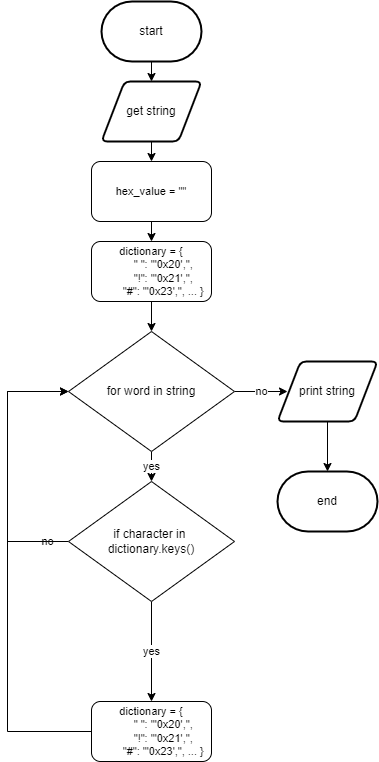

The diagram above was exported from draw.io. Its source (the exported page's mxGraphModel, read from the mxfile embedded in the PNG):
<mxGraphModel dx="690" dy="526" grid="1" gridSize="10" guides="1" tooltips="1" connect="1" arrows="1" fold="1" page="1" pageScale="1" pageWidth="827" pageHeight="1169" math="0" shadow="0">
  <root>
    <mxCell id="0" />
    <mxCell id="1" parent="0" />
    <mxCell id="146" style="edgeStyle=orthogonalEdgeStyle;shape=connector;rounded=0;html=1;exitX=0;exitY=0.5;exitDx=0;exitDy=0;entryX=0;entryY=0.5;entryDx=0;entryDy=0;labelBackgroundColor=default;fontFamily=Helvetica;fontSize=11;fontColor=default;endArrow=classic;strokeColor=default;" parent="1" target="122" edge="1">
      <mxGeometry relative="1" as="geometry">
        <Array as="points">
          <mxPoint x="280" y="940" />
          <mxPoint x="280" y="600" />
        </Array>
        <mxPoint x="385.5" y="940" as="sourcePoint" />
      </mxGeometry>
    </mxCell>
    <mxCell id="119" value="end" style="strokeWidth=2;html=1;shape=mxgraph.flowchart.terminator;whiteSpace=wrap;" parent="1" vertex="1">
      <mxGeometry x="550" y="680" width="100" height="60" as="geometry" />
    </mxCell>
    <mxCell id="144" value="yes" style="edgeStyle=orthogonalEdgeStyle;shape=connector;rounded=0;html=1;exitX=0.5;exitY=1;exitDx=0;exitDy=0;entryX=0.5;entryY=0;entryDx=0;entryDy=0;labelBackgroundColor=default;fontFamily=Helvetica;fontSize=11;fontColor=default;endArrow=classic;strokeColor=default;" parent="1" source="122" edge="1">
      <mxGeometry relative="1" as="geometry">
        <mxPoint x="424" y="690" as="targetPoint" />
      </mxGeometry>
    </mxCell>
    <mxCell id="149" value="no" style="edgeStyle=orthogonalEdgeStyle;shape=connector;rounded=0;html=1;exitX=1;exitY=0.5;exitDx=0;exitDy=0;entryX=0;entryY=0.5;entryDx=0;entryDy=0;labelBackgroundColor=default;fontFamily=Helvetica;fontSize=11;fontColor=default;endArrow=classic;strokeColor=default;" parent="1" source="122" edge="1">
      <mxGeometry relative="1" as="geometry">
        <mxPoint x="560" y="600" as="targetPoint" />
      </mxGeometry>
    </mxCell>
    <mxCell id="122" value="for word in string" style="rhombus;whiteSpace=wrap;html=1;" parent="1" vertex="1">
      <mxGeometry x="341" y="540" width="166" height="120" as="geometry" />
    </mxCell>
    <mxCell id="154" style="edgeStyle=orthogonalEdgeStyle;shape=connector;rounded=0;html=1;exitX=0.5;exitY=1;exitDx=0;exitDy=0;exitPerimeter=0;entryX=0.5;entryY=0;entryDx=0;entryDy=0;labelBackgroundColor=default;fontFamily=Helvetica;fontSize=11;fontColor=default;endArrow=classic;strokeColor=default;" edge="1" parent="1" source="140" target="152">
      <mxGeometry relative="1" as="geometry" />
    </mxCell>
    <mxCell id="140" value="start" style="strokeWidth=2;html=1;shape=mxgraph.flowchart.terminator;whiteSpace=wrap;" parent="1" vertex="1">
      <mxGeometry x="374" y="210" width="100" height="60" as="geometry" />
    </mxCell>
    <mxCell id="151" style="edgeStyle=orthogonalEdgeStyle;shape=connector;rounded=0;html=1;exitX=0.5;exitY=1;exitDx=0;exitDy=0;entryX=0.5;entryY=0;entryDx=0;entryDy=0;entryPerimeter=0;labelBackgroundColor=default;fontFamily=Helvetica;fontSize=11;fontColor=default;endArrow=classic;strokeColor=default;" parent="1" source="148" target="119" edge="1">
      <mxGeometry relative="1" as="geometry" />
    </mxCell>
    <mxCell id="148" value="print string" style="shape=parallelogram;html=1;strokeWidth=2;perimeter=parallelogramPerimeter;whiteSpace=wrap;rounded=1;arcSize=12;size=0.23;" parent="1" vertex="1">
      <mxGeometry x="550" y="570" width="100" height="60" as="geometry" />
    </mxCell>
    <mxCell id="155" style="edgeStyle=orthogonalEdgeStyle;shape=connector;rounded=0;html=1;exitX=0.5;exitY=1;exitDx=0;exitDy=0;labelBackgroundColor=default;fontFamily=Helvetica;fontSize=11;fontColor=default;endArrow=classic;strokeColor=default;" edge="1" parent="1" source="152" target="153">
      <mxGeometry relative="1" as="geometry" />
    </mxCell>
    <mxCell id="152" value="get string" style="shape=parallelogram;html=1;strokeWidth=2;perimeter=parallelogramPerimeter;whiteSpace=wrap;rounded=1;arcSize=12;size=0.23;" vertex="1" parent="1">
      <mxGeometry x="374" y="290" width="100" height="60" as="geometry" />
    </mxCell>
    <mxCell id="158" style="edgeStyle=orthogonalEdgeStyle;shape=connector;rounded=0;html=1;exitX=0.5;exitY=1;exitDx=0;exitDy=0;entryX=0.5;entryY=0;entryDx=0;entryDy=0;labelBackgroundColor=default;fontFamily=Helvetica;fontSize=11;fontColor=default;endArrow=classic;strokeColor=default;" edge="1" parent="1" source="153" target="157">
      <mxGeometry relative="1" as="geometry" />
    </mxCell>
    <mxCell id="153" value="hex_value = &quot;&quot;" style="rounded=1;whiteSpace=wrap;html=1;fontFamily=Helvetica;fontSize=11;fontColor=default;" vertex="1" parent="1">
      <mxGeometry x="364" y="370" width="120" height="60" as="geometry" />
    </mxCell>
    <mxCell id="159" style="edgeStyle=orthogonalEdgeStyle;shape=connector;rounded=0;html=1;exitX=0.5;exitY=1;exitDx=0;exitDy=0;entryX=0.5;entryY=0;entryDx=0;entryDy=0;labelBackgroundColor=default;fontFamily=Helvetica;fontSize=11;fontColor=default;endArrow=classic;strokeColor=default;" edge="1" parent="1" source="157" target="122">
      <mxGeometry relative="1" as="geometry" />
    </mxCell>
    <mxCell id="157" value="&lt;div&gt;dictionary = {&lt;/div&gt;&lt;div&gt;&amp;nbsp; &amp;nbsp; &amp;nbsp; &amp;nbsp; &quot; &quot;: &quot;'0x20',&quot;,&lt;/div&gt;&lt;div&gt;&amp;nbsp; &amp;nbsp; &amp;nbsp; &amp;nbsp; &quot;!&quot;: &quot;'0x21',&quot;,&lt;/div&gt;&lt;div&gt;&amp;nbsp; &amp;nbsp; &amp;nbsp; &amp;nbsp; &quot;#&quot;: &quot;'0x23',&quot;, ... }&lt;/div&gt;" style="rounded=1;whiteSpace=wrap;html=1;fontFamily=Helvetica;fontSize=11;fontColor=default;" vertex="1" parent="1">
      <mxGeometry x="364" y="450" width="120" height="60" as="geometry" />
    </mxCell>
    <mxCell id="162" value="yes" style="edgeStyle=orthogonalEdgeStyle;shape=connector;rounded=0;html=1;exitX=0.5;exitY=1;exitDx=0;exitDy=0;labelBackgroundColor=default;fontFamily=Helvetica;fontSize=11;fontColor=default;endArrow=classic;strokeColor=default;" edge="1" parent="1" source="160" target="161">
      <mxGeometry relative="1" as="geometry" />
    </mxCell>
    <mxCell id="163" style="edgeStyle=orthogonalEdgeStyle;shape=connector;rounded=0;html=1;exitX=0;exitY=0.5;exitDx=0;exitDy=0;entryX=0;entryY=0.5;entryDx=0;entryDy=0;labelBackgroundColor=default;fontFamily=Helvetica;fontSize=11;fontColor=default;endArrow=classic;strokeColor=default;" edge="1" parent="1" source="160" target="122">
      <mxGeometry relative="1" as="geometry">
        <Array as="points">
          <mxPoint x="280" y="750" />
          <mxPoint x="280" y="600" />
        </Array>
      </mxGeometry>
    </mxCell>
    <mxCell id="160" value="if character in &lt;br&gt;dictionary.keys()" style="rhombus;whiteSpace=wrap;html=1;" vertex="1" parent="1">
      <mxGeometry x="341" y="690" width="166" height="120" as="geometry" />
    </mxCell>
    <mxCell id="161" value="&lt;div&gt;dictionary = {&lt;/div&gt;&lt;div&gt;&amp;nbsp; &amp;nbsp; &amp;nbsp; &amp;nbsp; &quot; &quot;: &quot;'0x20',&quot;,&lt;/div&gt;&lt;div&gt;&amp;nbsp; &amp;nbsp; &amp;nbsp; &amp;nbsp; &quot;!&quot;: &quot;'0x21',&quot;,&lt;/div&gt;&lt;div&gt;&amp;nbsp; &amp;nbsp; &amp;nbsp; &amp;nbsp; &quot;#&quot;: &quot;'0x23',&quot;, ... }&lt;/div&gt;" style="rounded=1;whiteSpace=wrap;html=1;fontFamily=Helvetica;fontSize=11;fontColor=default;" vertex="1" parent="1">
      <mxGeometry x="364" y="910" width="120" height="60" as="geometry" />
    </mxCell>
    <mxCell id="164" value="no" style="text;html=1;align=center;verticalAlign=middle;resizable=0;points=[];autosize=1;strokeColor=none;fillColor=none;fontSize=11;fontFamily=Helvetica;fontColor=default;" vertex="1" parent="1">
      <mxGeometry x="305" y="740" width="30" height="20" as="geometry" />
    </mxCell>
  </root>
</mxGraphModel>